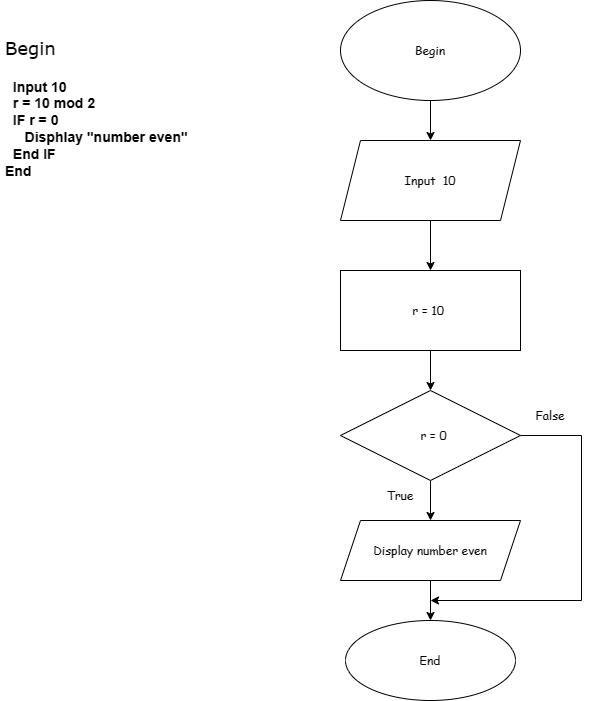

The diagram above was exported from draw.io. Its source (the exported page's mxGraphModel, read from the mxfile embedded in the PNG):
<mxGraphModel dx="1002" dy="569" grid="1" gridSize="10" guides="1" tooltips="1" connect="1" arrows="1" fold="1" page="1" pageScale="1" pageWidth="827" pageHeight="1169" math="0" shadow="0">
  <root>
    <mxCell id="WIyWlLk6GJQsqaUBKTNV-0" />
    <mxCell id="WIyWlLk6GJQsqaUBKTNV-1" parent="WIyWlLk6GJQsqaUBKTNV-0" />
    <mxCell id="mr_pfp1HAAoKd9khuMoV-5" value="" style="edgeStyle=orthogonalEdgeStyle;rounded=0;orthogonalLoop=1;jettySize=auto;html=1;fontFamily=Comic Sans MS;" parent="WIyWlLk6GJQsqaUBKTNV-1" source="mr_pfp1HAAoKd9khuMoV-3" target="mr_pfp1HAAoKd9khuMoV-4" edge="1">
      <mxGeometry relative="1" as="geometry" />
    </mxCell>
    <mxCell id="mr_pfp1HAAoKd9khuMoV-3" value="Begin" style="ellipse;whiteSpace=wrap;html=1;fontFamily=Comic Sans MS;" parent="WIyWlLk6GJQsqaUBKTNV-1" vertex="1">
      <mxGeometry x="380" y="20" width="180" height="100" as="geometry" />
    </mxCell>
    <mxCell id="mr_pfp1HAAoKd9khuMoV-7" value="" style="edgeStyle=orthogonalEdgeStyle;rounded=0;orthogonalLoop=1;jettySize=auto;html=1;fontFamily=Comic Sans MS;" parent="WIyWlLk6GJQsqaUBKTNV-1" source="mr_pfp1HAAoKd9khuMoV-4" target="mr_pfp1HAAoKd9khuMoV-6" edge="1">
      <mxGeometry relative="1" as="geometry" />
    </mxCell>
    <mxCell id="mr_pfp1HAAoKd9khuMoV-4" value="Input&amp;nbsp; 10" style="shape=parallelogram;perimeter=parallelogramPerimeter;whiteSpace=wrap;html=1;fixedSize=1;fontFamily=Comic Sans MS;" parent="WIyWlLk6GJQsqaUBKTNV-1" vertex="1">
      <mxGeometry x="380" y="160" width="180" height="80" as="geometry" />
    </mxCell>
    <mxCell id="mr_pfp1HAAoKd9khuMoV-9" value="" style="edgeStyle=orthogonalEdgeStyle;rounded=0;orthogonalLoop=1;jettySize=auto;html=1;fontFamily=Comic Sans MS;" parent="WIyWlLk6GJQsqaUBKTNV-1" source="mr_pfp1HAAoKd9khuMoV-6" target="mr_pfp1HAAoKd9khuMoV-8" edge="1">
      <mxGeometry relative="1" as="geometry" />
    </mxCell>
    <mxCell id="mr_pfp1HAAoKd9khuMoV-6" value="r = 10&amp;nbsp;" style="whiteSpace=wrap;html=1;fontFamily=Comic Sans MS;" parent="WIyWlLk6GJQsqaUBKTNV-1" vertex="1">
      <mxGeometry x="380" y="290" width="180" height="80" as="geometry" />
    </mxCell>
    <mxCell id="mr_pfp1HAAoKd9khuMoV-12" value="" style="edgeStyle=orthogonalEdgeStyle;rounded=0;orthogonalLoop=1;jettySize=auto;html=1;fontFamily=Comic Sans MS;" parent="WIyWlLk6GJQsqaUBKTNV-1" source="mr_pfp1HAAoKd9khuMoV-8" target="mr_pfp1HAAoKd9khuMoV-11" edge="1">
      <mxGeometry relative="1" as="geometry" />
    </mxCell>
    <mxCell id="mr_pfp1HAAoKd9khuMoV-15" style="edgeStyle=orthogonalEdgeStyle;rounded=0;orthogonalLoop=1;jettySize=auto;html=1;exitX=1;exitY=0.5;exitDx=0;exitDy=0;fontFamily=Comic Sans MS;" parent="WIyWlLk6GJQsqaUBKTNV-1" source="mr_pfp1HAAoKd9khuMoV-8" edge="1">
      <mxGeometry relative="1" as="geometry">
        <mxPoint x="470" y="620" as="targetPoint" />
        <Array as="points">
          <mxPoint x="621" y="455" />
        </Array>
      </mxGeometry>
    </mxCell>
    <mxCell id="mr_pfp1HAAoKd9khuMoV-8" value="&amp;nbsp; r = 0" style="rhombus;whiteSpace=wrap;html=1;fontFamily=Comic Sans MS;" parent="WIyWlLk6GJQsqaUBKTNV-1" vertex="1">
      <mxGeometry x="380" y="410" width="180" height="90" as="geometry" />
    </mxCell>
    <mxCell id="mr_pfp1HAAoKd9khuMoV-14" value="" style="edgeStyle=orthogonalEdgeStyle;rounded=0;orthogonalLoop=1;jettySize=auto;html=1;fontFamily=Comic Sans MS;" parent="WIyWlLk6GJQsqaUBKTNV-1" source="mr_pfp1HAAoKd9khuMoV-11" target="mr_pfp1HAAoKd9khuMoV-13" edge="1">
      <mxGeometry relative="1" as="geometry" />
    </mxCell>
    <mxCell id="mr_pfp1HAAoKd9khuMoV-11" value="Display number even" style="shape=parallelogram;perimeter=parallelogramPerimeter;whiteSpace=wrap;html=1;fixedSize=1;fontFamily=Comic Sans MS;" parent="WIyWlLk6GJQsqaUBKTNV-1" vertex="1">
      <mxGeometry x="380" y="540" width="180" height="60" as="geometry" />
    </mxCell>
    <mxCell id="mr_pfp1HAAoKd9khuMoV-13" value="End" style="ellipse;whiteSpace=wrap;html=1;fontFamily=Comic Sans MS;" parent="WIyWlLk6GJQsqaUBKTNV-1" vertex="1">
      <mxGeometry x="385" y="640" width="170" height="80" as="geometry" />
    </mxCell>
    <mxCell id="mr_pfp1HAAoKd9khuMoV-16" value="False" style="text;html=1;strokeColor=none;fillColor=none;align=center;verticalAlign=middle;whiteSpace=wrap;rounded=0;fontFamily=Comic Sans MS;" parent="WIyWlLk6GJQsqaUBKTNV-1" vertex="1">
      <mxGeometry x="560" y="420" width="60" height="30" as="geometry" />
    </mxCell>
    <mxCell id="mr_pfp1HAAoKd9khuMoV-17" value="True" style="text;html=1;strokeColor=none;fillColor=none;align=center;verticalAlign=middle;whiteSpace=wrap;rounded=0;fontFamily=Comic Sans MS;" parent="WIyWlLk6GJQsqaUBKTNV-1" vertex="1">
      <mxGeometry x="410" y="500" width="60" height="30" as="geometry" />
    </mxCell>
    <mxCell id="mr_pfp1HAAoKd9khuMoV-19" value="&lt;h2 style=&quot;font-size: 13.414px;&quot;&gt;&lt;/h2&gt;&lt;h3 style=&quot;font-size: 18px;&quot;&gt;&lt;span style=&quot;font-family: Verdana; background-color: initial; font-weight: normal;&quot;&gt;Begin&lt;br&gt;&lt;/span&gt;&lt;/h3&gt;&lt;h3&gt;&lt;span style=&quot;background-color: initial;&quot;&gt;&amp;nbsp; Input 10&lt;br&gt;&lt;/span&gt;&lt;span style=&quot;background-color: initial;&quot;&gt;&amp;nbsp; r = 10 mod 2&lt;br&gt;&lt;/span&gt;&lt;span style=&quot;background-color: initial;&quot;&gt;&amp;nbsp; IF r = 0&lt;br&gt;&lt;/span&gt;&lt;span style=&quot;background-color: initial;&quot;&gt;&amp;nbsp; &amp;nbsp; &amp;nbsp;Disphlay ''number even''&lt;br&gt;&lt;/span&gt;&lt;span style=&quot;background-color: initial;&quot;&gt;&amp;nbsp; End IF&lt;br&gt;&lt;/span&gt;&lt;span style=&quot;background-color: initial;&quot;&gt;End&lt;/span&gt;&lt;/h3&gt;" style="text;html=1;strokeColor=none;fillColor=none;spacing=5;spacingTop=-20;whiteSpace=wrap;overflow=hidden;rounded=0;align=left;" parent="WIyWlLk6GJQsqaUBKTNV-1" vertex="1">
      <mxGeometry x="40" y="50" width="290" height="370" as="geometry" />
    </mxCell>
  </root>
</mxGraphModel>